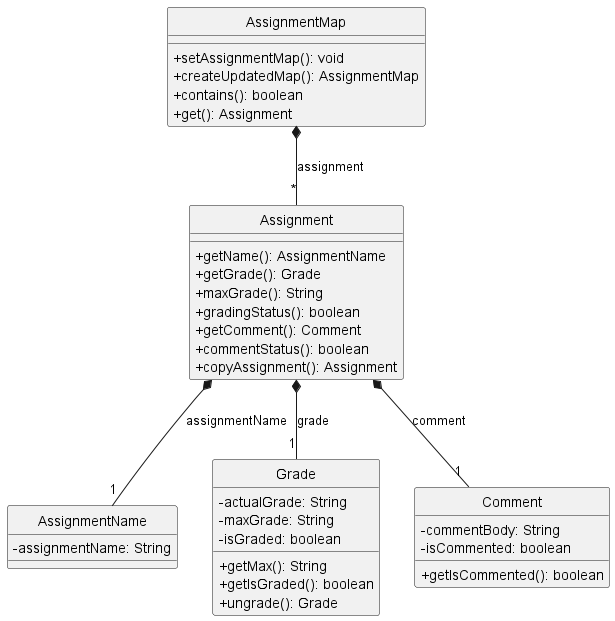

The diagram above was rendered by PlantUML. Its source (embedded in the PNG):
@startuml
hide circle
skinparam classAttributeIconSize 0

class AssignmentMap {
+setAssignmentMap(): void
+createUpdatedMap(): AssignmentMap
+contains(): boolean
+get(): Assignment
}

class Assignment {
+getName(): AssignmentName
+getGrade(): Grade
+maxGrade(): String
+gradingStatus(): boolean
+getComment(): Comment
+commentStatus(): boolean
+copyAssignment(): Assignment
}

class AssignmentName {
-assignmentName: String
}

class Grade {
-actualGrade: String
-maxGrade: String
-isGraded: boolean
+getMax(): String
+getIsGraded(): boolean
+ungrade(): Grade
}

class Comment {
-commentBody: String
-isCommented: boolean
+getIsCommented(): boolean
}

AssignmentMap *-- "*" Assignment: assignment
Assignment *-- "1" AssignmentName: assignmentName
Assignment *-- "1" Grade: grade
Assignment *-- "1" Comment: comment
@enduml